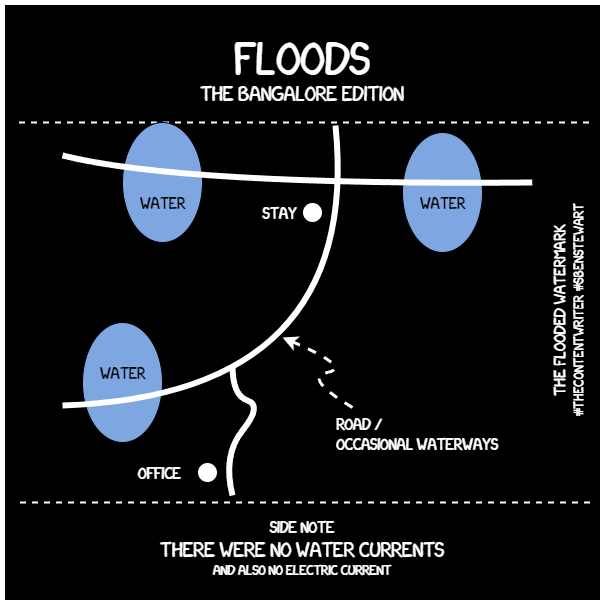

The diagram above was exported from draw.io. Its source (the exported page's mxGraphModel, read from the mxfile embedded in the PNG):
<mxGraphModel dx="1038" dy="571" grid="1" gridSize="10" guides="1" tooltips="1" connect="1" arrows="1" fold="1" page="1" pageScale="1" pageWidth="827" pageHeight="1169" math="0" shadow="0">
  <root>
    <mxCell id="0" />
    <mxCell id="1" parent="0" />
    <mxCell id="nfxZPmU7g6QgWNAvG-ER-2" value="" style="whiteSpace=wrap;html=1;aspect=fixed;strokeWidth=5;strokeColor=#FFFFFF;fillColor=#000000;" parent="1" vertex="1">
      <mxGeometry x="210" y="90" width="600" height="600" as="geometry" />
    </mxCell>
    <mxCell id="LCQen1SqzMLDeu4XuyOP-2" value="" style="edgeStyle=orthogonalEdgeStyle;rounded=0;orthogonalLoop=1;jettySize=auto;html=1;" parent="1" source="8b6ggLF4gSHIukh4vJdm-18" edge="1">
      <mxGeometry relative="1" as="geometry">
        <mxPoint x="510" y="230" as="targetPoint" />
      </mxGeometry>
    </mxCell>
    <mxCell id="8b6ggLF4gSHIukh4vJdm-18" value="&lt;font face=&quot;xkcd&quot;&gt;&lt;span style=&quot;font-size: 40px&quot;&gt;floods&lt;/span&gt;&lt;br&gt;&lt;/font&gt;" style="text;html=1;strokeColor=none;fillColor=none;align=center;verticalAlign=middle;whiteSpace=wrap;rounded=0;fontColor=#FFFFFF;" parent="1" vertex="1">
      <mxGeometry x="215" y="130" width="590" height="20" as="geometry" />
    </mxCell>
    <mxCell id="8b6ggLF4gSHIukh4vJdm-24" value="&lt;span style=&quot;text-align: justify;&quot;&gt;&lt;font face=&quot;xkcd&quot;&gt;&lt;span style=&quot;font-size: 18px;&quot;&gt;the Bangalore&amp;nbsp;edition&lt;/span&gt;&lt;/font&gt;&lt;/span&gt;&lt;font face=&quot;xkcd&quot;&gt;&lt;br&gt;&lt;/font&gt;" style="text;html=1;strokeColor=none;fillColor=none;align=center;verticalAlign=middle;whiteSpace=wrap;rounded=0;fontColor=#FFFFFF;" parent="1" vertex="1">
      <mxGeometry x="210" y="170" width="600" height="20" as="geometry" />
    </mxCell>
    <mxCell id="8b6ggLF4gSHIukh4vJdm-30" value="" style="endArrow=none;dashed=1;html=1;strokeWidth=2;labelBackgroundColor=none;fontColor=#FFFFFF;strokeColor=#FFFFFF;" parent="1" edge="1">
      <mxGeometry width="50" height="50" relative="1" as="geometry">
        <mxPoint x="796.5" y="210" as="sourcePoint" />
        <mxPoint x="221.5" y="210" as="targetPoint" />
      </mxGeometry>
    </mxCell>
    <mxCell id="k-dpR7HA_-HZ3Fbqk2lw-16" value="" style="endArrow=none;dashed=1;html=1;strokeWidth=2;labelBackgroundColor=none;fontColor=#FFFFFF;strokeColor=#FFFFFF;" parent="1" edge="1">
      <mxGeometry width="50" height="50" relative="1" as="geometry">
        <mxPoint x="797.5" y="590" as="sourcePoint" />
        <mxPoint x="222.5" y="590" as="targetPoint" />
      </mxGeometry>
    </mxCell>
    <mxCell id="k-dpR7HA_-HZ3Fbqk2lw-17" value="&lt;font face=&quot;xkcd&quot;&gt;&lt;span style=&quot;font-size: 14px&quot;&gt;side note&lt;br&gt;&lt;/span&gt;&lt;/font&gt;&lt;font face=&quot;xkcd&quot;&gt;&lt;span style=&quot;font-size: 18px;&quot;&gt;there were no water currents&lt;br&gt;&lt;/span&gt;and also no electric current&lt;br&gt;&lt;/font&gt;" style="text;html=1;strokeColor=none;fillColor=none;align=center;verticalAlign=middle;whiteSpace=wrap;rounded=0;fontColor=#FFFFFF;" parent="1" vertex="1">
      <mxGeometry x="220" y="600" width="580" height="70" as="geometry" />
    </mxCell>
    <mxCell id="euaHSMH8fYii958cPEId-22" style="edgeStyle=orthogonalEdgeStyle;rounded=0;orthogonalLoop=1;jettySize=auto;html=1;exitX=0.5;exitY=1;exitDx=0;exitDy=0;strokeWidth=2;" parent="1" edge="1">
      <mxGeometry relative="1" as="geometry">
        <mxPoint x="661" y="451" as="sourcePoint" />
        <mxPoint x="661" y="451" as="targetPoint" />
      </mxGeometry>
    </mxCell>
    <mxCell id="pKVuHFSoDqtFi99w7tCS-15" value="&lt;font face=&quot;xkcd&quot;&gt;&lt;span style=&quot;font-size: 14px&quot;&gt;the flooded watermark&lt;br&gt;&lt;/span&gt;#thecontentwriter #sbenstewart&lt;br&gt;&lt;/font&gt;" style="text;html=1;strokeColor=none;fillColor=none;align=center;verticalAlign=middle;whiteSpace=wrap;rounded=0;rotation=-90;fontColor=#FFFFFF;" parent="1" vertex="1">
      <mxGeometry x="630" y="388" width="290" height="20" as="geometry" />
    </mxCell>
    <mxCell id="Z1HXvXu6qWaqzWiNR_cD-4" value="&lt;span style=&quot;font-family: &amp;quot;xkcd&amp;quot; ; text-align: justify&quot;&gt;&lt;font style=&quot;font-size: 14px&quot;&gt;stay&lt;/font&gt;&lt;/span&gt;&lt;font face=&quot;xkcd&quot;&gt;&lt;br&gt;&lt;/font&gt;" style="text;html=1;strokeColor=none;fillColor=none;align=center;verticalAlign=middle;whiteSpace=wrap;rounded=0;fontColor=#FFFFFF;" parent="1" vertex="1">
      <mxGeometry x="450" y="290" width="75" height="20" as="geometry" />
    </mxCell>
    <mxCell id="gUk9M917005rOsVILGAH-1" value="&lt;span style=&quot;font-family: &amp;quot;xkcd&amp;quot; ; text-align: justify&quot;&gt;&lt;font style=&quot;font-size: 14px&quot;&gt;office&lt;/font&gt;&lt;/span&gt;&lt;font face=&quot;xkcd&quot;&gt;&lt;br&gt;&lt;/font&gt;" style="text;html=1;strokeColor=none;fillColor=none;align=center;verticalAlign=middle;whiteSpace=wrap;rounded=0;fontColor=#FFFFFF;" vertex="1" parent="1">
      <mxGeometry x="330" y="550" width="75" height="20" as="geometry" />
    </mxCell>
    <mxCell id="gUk9M917005rOsVILGAH-3" value="" style="curved=1;endArrow=none;html=1;rounded=0;strokeColor=#FFFFFF;strokeWidth=6;endFill=0;" edge="1" parent="1">
      <mxGeometry width="50" height="50" relative="1" as="geometry">
        <mxPoint x="440" y="583" as="sourcePoint" />
        <mxPoint x="440" y="453" as="targetPoint" />
        <Array as="points">
          <mxPoint x="430" y="543" />
          <mxPoint x="470" y="493" />
          <mxPoint x="440" y="483" />
        </Array>
      </mxGeometry>
    </mxCell>
    <mxCell id="gUk9M917005rOsVILGAH-5" value="" style="ellipse;whiteSpace=wrap;html=1;aspect=fixed;" vertex="1" parent="1">
      <mxGeometry x="510" y="290" width="20" height="20" as="geometry" />
    </mxCell>
    <mxCell id="gUk9M917005rOsVILGAH-7" value="" style="ellipse;whiteSpace=wrap;html=1;aspect=fixed;" vertex="1" parent="1">
      <mxGeometry x="405" y="550" width="20" height="20" as="geometry" />
    </mxCell>
    <mxCell id="gUk9M917005rOsVILGAH-9" value="" style="ellipse;whiteSpace=wrap;html=1;fillColor=#7EA6E0;rotation=-90;" vertex="1" parent="1">
      <mxGeometry x="270" y="430" width="120" height="80" as="geometry" />
    </mxCell>
    <mxCell id="gUk9M917005rOsVILGAH-2" value="" style="curved=1;endArrow=none;html=1;rounded=0;strokeWidth=6;strokeColor=#FFFFFF;endFill=0;" edge="1" parent="1">
      <mxGeometry width="50" height="50" relative="1" as="geometry">
        <mxPoint x="270" y="493" as="sourcePoint" />
        <mxPoint x="543" y="213" as="targetPoint" />
        <Array as="points">
          <mxPoint x="570" y="483" />
        </Array>
      </mxGeometry>
    </mxCell>
    <mxCell id="gUk9M917005rOsVILGAH-11" value="" style="ellipse;whiteSpace=wrap;html=1;fillColor=#7EA6E0;rotation=-90;" vertex="1" parent="1">
      <mxGeometry x="590" y="240" width="120" height="80" as="geometry" />
    </mxCell>
    <mxCell id="gUk9M917005rOsVILGAH-14" value="&lt;div style=&quot;text-align: justify;&quot;&gt;&lt;font color=&quot;#000000&quot; face=&quot;xkcd&quot;&gt;&lt;span style=&quot;font-size: 14px;&quot;&gt;water&lt;/span&gt;&lt;/font&gt;&lt;/div&gt;" style="text;html=1;strokeColor=none;fillColor=none;align=center;verticalAlign=middle;whiteSpace=wrap;rounded=0;fontColor=#FFFFFF;" vertex="1" parent="1">
      <mxGeometry x="292.5" y="450" width="75" height="20" as="geometry" />
    </mxCell>
    <mxCell id="gUk9M917005rOsVILGAH-15" value="&lt;div style=&quot;text-align: justify;&quot;&gt;&lt;font color=&quot;#000000&quot; face=&quot;xkcd&quot;&gt;&lt;span style=&quot;font-size: 14px;&quot;&gt;water&lt;/span&gt;&lt;/font&gt;&lt;/div&gt;" style="text;html=1;strokeColor=none;fillColor=none;align=center;verticalAlign=middle;whiteSpace=wrap;rounded=0;fontColor=#FFFFFF;" vertex="1" parent="1">
      <mxGeometry x="612.5" y="280" width="75" height="20" as="geometry" />
    </mxCell>
    <mxCell id="gUk9M917005rOsVILGAH-16" value="" style="ellipse;whiteSpace=wrap;html=1;fillColor=#7EA6E0;rotation=-90;" vertex="1" parent="1">
      <mxGeometry x="310" y="230" width="120" height="80" as="geometry" />
    </mxCell>
    <mxCell id="gUk9M917005rOsVILGAH-4" value="" style="curved=1;endArrow=none;html=1;rounded=0;strokeColor=#FFFFFF;strokeWidth=6;endFill=0;entryX=0.883;entryY=0.3;entryDx=0;entryDy=0;entryPerimeter=0;" edge="1" parent="1" target="nfxZPmU7g6QgWNAvG-ER-2">
      <mxGeometry width="50" height="50" relative="1" as="geometry">
        <mxPoint x="270" y="243" as="sourcePoint" />
        <mxPoint x="610" y="273" as="targetPoint" />
        <Array as="points">
          <mxPoint x="390" y="273" />
        </Array>
      </mxGeometry>
    </mxCell>
    <mxCell id="gUk9M917005rOsVILGAH-17" value="&lt;div style=&quot;text-align: justify;&quot;&gt;&lt;font color=&quot;#000000&quot; face=&quot;xkcd&quot;&gt;&lt;span style=&quot;font-size: 14px;&quot;&gt;water&lt;/span&gt;&lt;/font&gt;&lt;/div&gt;" style="text;html=1;strokeColor=none;fillColor=none;align=center;verticalAlign=middle;whiteSpace=wrap;rounded=0;fontColor=#FFFFFF;" vertex="1" parent="1">
      <mxGeometry x="332.5" y="280" width="75" height="20" as="geometry" />
    </mxCell>
    <mxCell id="gUk9M917005rOsVILGAH-18" value="" style="curved=1;endArrow=classic;html=1;rounded=0;strokeColor=#FFFFFF;strokeWidth=3;fontColor=#000000;dashed=1;" edge="1" parent="1">
      <mxGeometry width="50" height="50" relative="1" as="geometry">
        <mxPoint x="560" y="495" as="sourcePoint" />
        <mxPoint x="490" y="425" as="targetPoint" />
        <Array as="points">
          <mxPoint x="510" y="465" />
          <mxPoint x="560" y="455" />
        </Array>
      </mxGeometry>
    </mxCell>
    <mxCell id="gUk9M917005rOsVILGAH-19" value="&lt;div style=&quot;text-align: left;&quot;&gt;&lt;span style=&quot;font-size: 14px; font-family: xkcd; background-color: initial;&quot;&gt;road /&amp;nbsp;&lt;/span&gt;&lt;/div&gt;&lt;span style=&quot;font-family: xkcd;&quot;&gt;&lt;div style=&quot;text-align: left;&quot;&gt;&lt;span style=&quot;font-size: 14px; background-color: initial;&quot;&gt;occasional waterways&lt;/span&gt;&lt;/div&gt;&lt;/span&gt;" style="text;html=1;strokeColor=none;fillColor=none;align=center;verticalAlign=middle;whiteSpace=wrap;rounded=0;fontColor=#FFFFFF;" vertex="1" parent="1">
      <mxGeometry x="540" y="510" width="170" height="20" as="geometry" />
    </mxCell>
  </root>
</mxGraphModel>